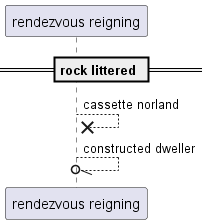

The diagram above was rendered by PlantUML. Its source (embedded in the PNG):
@startuml
participant "rendezvous reigning" as 0
== rock littered ==
0 -->x 0: cassette norland
0 --//o 0: constructed dweller
@enduml